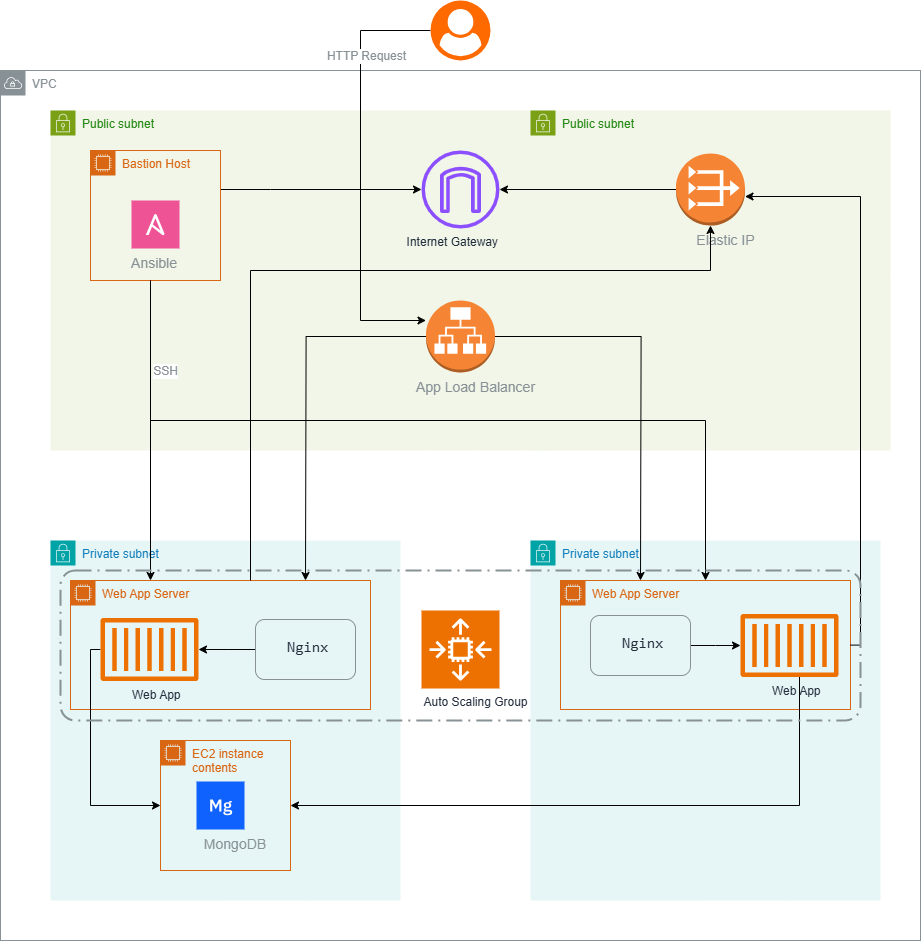

The diagram above was exported from draw.io. Its source (the exported page's mxGraphModel, read from the mxfile embedded in the PNG):
<mxGraphModel dx="2100" dy="2214" grid="1" gridSize="10" guides="1" tooltips="1" connect="1" arrows="1" fold="1" page="1" pageScale="1" pageWidth="850" pageHeight="1100" math="0" shadow="0">
  <root>
    <mxCell id="0" />
    <mxCell id="1" parent="0" />
    <mxCell id="1BAppVUoRZVre6j7pUlD-1" value="VPC" style="sketch=0;outlineConnect=0;gradientColor=none;html=1;whiteSpace=wrap;fontSize=12;fontStyle=0;shape=mxgraph.aws4.group;grIcon=mxgraph.aws4.group_vpc;strokeColor=#879196;fillColor=none;verticalAlign=top;align=left;spacingLeft=30;fontColor=#879196;dashed=0;" vertex="1" parent="1">
      <mxGeometry x="120" y="10" width="920" height="870" as="geometry" />
    </mxCell>
    <mxCell id="1BAppVUoRZVre6j7pUlD-3" value="Public subnet" style="points=[[0,0],[0.25,0],[0.5,0],[0.75,0],[1,0],[1,0.25],[1,0.5],[1,0.75],[1,1],[0.75,1],[0.5,1],[0.25,1],[0,1],[0,0.75],[0,0.5],[0,0.25]];outlineConnect=0;gradientColor=none;html=1;whiteSpace=wrap;fontSize=12;fontStyle=0;container=1;pointerEvents=0;collapsible=0;recursiveResize=0;shape=mxgraph.aws4.group;grIcon=mxgraph.aws4.group_security_group;grStroke=0;strokeColor=#7AA116;fillColor=#F2F6E8;verticalAlign=top;align=left;spacingLeft=30;fontColor=#248814;dashed=0;" vertex="1" parent="1">
      <mxGeometry x="170" y="50" width="500" height="340" as="geometry" />
    </mxCell>
    <mxCell id="1BAppVUoRZVre6j7pUlD-49" value="Internet Gateway" style="sketch=0;outlineConnect=0;fontColor=#232F3E;gradientColor=none;fillColor=#8C4FFF;strokeColor=none;dashed=0;verticalLabelPosition=bottom;verticalAlign=top;align=right;html=1;fontSize=12;fontStyle=0;aspect=fixed;pointerEvents=1;shape=mxgraph.aws4.internet_gateway;spacingLeft=30;fontFamily=Helvetica;" vertex="1" parent="1BAppVUoRZVre6j7pUlD-3">
      <mxGeometry x="371" y="40" width="78" height="78" as="geometry" />
    </mxCell>
    <mxCell id="1BAppVUoRZVre6j7pUlD-60" style="edgeStyle=orthogonalEdgeStyle;rounded=0;orthogonalLoop=1;jettySize=auto;html=1;fontFamily=Helvetica;fontSize=12;fontColor=#879196;fontStyle=0;" edge="1" parent="1BAppVUoRZVre6j7pUlD-3" source="1BAppVUoRZVre6j7pUlD-58" target="1BAppVUoRZVre6j7pUlD-49">
      <mxGeometry relative="1" as="geometry">
        <Array as="points">
          <mxPoint x="220" y="79" />
          <mxPoint x="220" y="79" />
        </Array>
      </mxGeometry>
    </mxCell>
    <mxCell id="1BAppVUoRZVre6j7pUlD-58" value="Bastion Host" style="points=[[0,0],[0.25,0],[0.5,0],[0.75,0],[1,0],[1,0.25],[1,0.5],[1,0.75],[1,1],[0.75,1],[0.5,1],[0.25,1],[0,1],[0,0.75],[0,0.5],[0,0.25]];outlineConnect=0;gradientColor=none;html=1;whiteSpace=wrap;fontSize=12;fontStyle=0;container=1;pointerEvents=0;collapsible=0;recursiveResize=0;shape=mxgraph.aws4.group;grIcon=mxgraph.aws4.group_ec2_instance_contents;strokeColor=#D86613;fillColor=none;verticalAlign=top;align=left;spacingLeft=30;fontColor=#D86613;dashed=0;sketch=0;fontFamily=Helvetica;" vertex="1" parent="1BAppVUoRZVre6j7pUlD-3">
      <mxGeometry x="40" y="40" width="130" height="130" as="geometry" />
    </mxCell>
    <mxCell id="1BAppVUoRZVre6j7pUlD-61" value="Ansible" style="shape=rect;fillColor=#EE5396;aspect=fixed;resizable=0;labelPosition=center;verticalLabelPosition=bottom;align=right;verticalAlign=top;strokeColor=none;fontSize=14;dashed=0;sketch=0;spacingLeft=30;fontFamily=Helvetica;fontColor=#879196;fontStyle=0;" vertex="1" parent="1BAppVUoRZVre6j7pUlD-58">
      <mxGeometry x="41" y="50" width="48" height="48" as="geometry" />
    </mxCell>
    <mxCell id="1BAppVUoRZVre6j7pUlD-62" value="" style="fillColor=#ffffff;strokeColor=none;dashed=0;outlineConnect=0;html=1;labelPosition=center;verticalLabelPosition=bottom;verticalAlign=top;part=1;movable=0;resizable=0;rotatable=0;shape=mxgraph.ibm_cloud.logo--ansible-community;sketch=0;align=left;spacingLeft=30;fontFamily=Helvetica;fontSize=12;fontColor=#879196;fontStyle=0;" vertex="1" parent="1BAppVUoRZVre6j7pUlD-61">
      <mxGeometry width="24" height="24" relative="1" as="geometry">
        <mxPoint x="12" y="12" as="offset" />
      </mxGeometry>
    </mxCell>
    <mxCell id="1BAppVUoRZVre6j7pUlD-4" value="Public subnet" style="points=[[0,0],[0.25,0],[0.5,0],[0.75,0],[1,0],[1,0.25],[1,0.5],[1,0.75],[1,1],[0.75,1],[0.5,1],[0.25,1],[0,1],[0,0.75],[0,0.5],[0,0.25]];outlineConnect=0;gradientColor=none;html=1;whiteSpace=wrap;fontSize=12;fontStyle=0;container=1;pointerEvents=0;collapsible=0;recursiveResize=0;shape=mxgraph.aws4.group;grIcon=mxgraph.aws4.group_security_group;grStroke=0;strokeColor=#7AA116;fillColor=#F2F6E8;verticalAlign=top;align=left;spacingLeft=30;fontColor=#248814;dashed=0;" vertex="1" parent="1">
      <mxGeometry x="650" y="50" width="360" height="340" as="geometry" />
    </mxCell>
    <mxCell id="1BAppVUoRZVre6j7pUlD-45" value="&lt;font style=&quot;font-size: 14px;&quot;&gt;Elastic IP&lt;/font&gt;" style="outlineConnect=0;dashed=0;verticalLabelPosition=bottom;verticalAlign=top;align=center;html=1;shape=mxgraph.aws3.vpc_nat_gateway;fillColor=#F58534;gradientColor=none;sketch=0;strokeColor=#879196;spacingLeft=30;fontFamily=Helvetica;fontSize=12;fontColor=#879196;fontStyle=0;" vertex="1" parent="1BAppVUoRZVre6j7pUlD-4">
      <mxGeometry x="145.5" y="43" width="69" height="72" as="geometry" />
    </mxCell>
    <mxCell id="1BAppVUoRZVre6j7pUlD-5" value="Private subnet" style="points=[[0,0],[0.25,0],[0.5,0],[0.75,0],[1,0],[1,0.25],[1,0.5],[1,0.75],[1,1],[0.75,1],[0.5,1],[0.25,1],[0,1],[0,0.75],[0,0.5],[0,0.25]];outlineConnect=0;gradientColor=none;html=1;whiteSpace=wrap;fontSize=12;fontStyle=0;container=1;pointerEvents=0;collapsible=0;recursiveResize=0;shape=mxgraph.aws4.group;grIcon=mxgraph.aws4.group_security_group;grStroke=0;strokeColor=#00A4A6;fillColor=#E6F6F7;verticalAlign=top;align=left;spacingLeft=30;fontColor=#147EBA;dashed=0;" vertex="1" parent="1">
      <mxGeometry x="170" y="480" width="350" height="360" as="geometry" />
    </mxCell>
    <mxCell id="1BAppVUoRZVre6j7pUlD-7" value="Web App Server" style="points=[[0,0],[0.25,0],[0.5,0],[0.75,0],[1,0],[1,0.25],[1,0.5],[1,0.75],[1,1],[0.75,1],[0.5,1],[0.25,1],[0,1],[0,0.75],[0,0.5],[0,0.25]];outlineConnect=0;gradientColor=none;html=1;whiteSpace=wrap;fontSize=12;fontStyle=0;container=1;pointerEvents=0;collapsible=0;recursiveResize=0;shape=mxgraph.aws4.group;grIcon=mxgraph.aws4.group_ec2_instance_contents;strokeColor=#D86613;fillColor=none;verticalAlign=top;align=left;spacingLeft=30;fontColor=#D86613;dashed=0;sketch=0;fontFamily=Helvetica;" vertex="1" parent="1BAppVUoRZVre6j7pUlD-5">
      <mxGeometry x="20" y="40" width="300" height="129" as="geometry" />
    </mxCell>
    <mxCell id="1BAppVUoRZVre6j7pUlD-30" value="EC2 instance contents" style="points=[[0,0],[0.25,0],[0.5,0],[0.75,0],[1,0],[1,0.25],[1,0.5],[1,0.75],[1,1],[0.75,1],[0.5,1],[0.25,1],[0,1],[0,0.75],[0,0.5],[0,0.25]];outlineConnect=0;gradientColor=none;html=1;whiteSpace=wrap;fontSize=12;fontStyle=0;container=1;pointerEvents=0;collapsible=0;recursiveResize=0;shape=mxgraph.aws4.group;grIcon=mxgraph.aws4.group_ec2_instance_contents;strokeColor=#D86613;fillColor=none;verticalAlign=top;align=left;spacingLeft=30;fontColor=#D86613;dashed=0;sketch=0;fontFamily=Helvetica;" vertex="1" parent="1BAppVUoRZVre6j7pUlD-5">
      <mxGeometry x="110" y="200" width="130" height="130" as="geometry" />
    </mxCell>
    <mxCell id="1BAppVUoRZVre6j7pUlD-31" value="MongoDB" style="shape=rect;fillColor=#0F62FE;aspect=fixed;resizable=0;labelPosition=center;verticalLabelPosition=bottom;align=center;verticalAlign=top;strokeColor=none;fontSize=14;dashed=0;sketch=0;spacingLeft=30;fontFamily=Helvetica;fontColor=#879196;fontStyle=0;" vertex="1" parent="1BAppVUoRZVre6j7pUlD-30">
      <mxGeometry x="36" y="41" width="48" height="48" as="geometry" />
    </mxCell>
    <mxCell id="1BAppVUoRZVre6j7pUlD-32" value="" style="fillColor=#ffffff;strokeColor=none;dashed=0;outlineConnect=0;html=1;labelPosition=center;verticalLabelPosition=bottom;verticalAlign=top;part=1;movable=0;resizable=0;rotatable=0;shape=mxgraph.ibm_cloud.database--mongodb;sketch=0;align=left;spacingLeft=30;fontFamily=Helvetica;fontSize=12;fontColor=#879196;fontStyle=0;" vertex="1" parent="1BAppVUoRZVre6j7pUlD-31">
      <mxGeometry width="24" height="24" relative="1" as="geometry">
        <mxPoint x="12" y="12" as="offset" />
      </mxGeometry>
    </mxCell>
    <mxCell id="1BAppVUoRZVre6j7pUlD-6" value="Private subnet" style="points=[[0,0],[0.25,0],[0.5,0],[0.75,0],[1,0],[1,0.25],[1,0.5],[1,0.75],[1,1],[0.75,1],[0.5,1],[0.25,1],[0,1],[0,0.75],[0,0.5],[0,0.25]];outlineConnect=0;gradientColor=none;html=1;whiteSpace=wrap;fontSize=12;fontStyle=0;container=1;pointerEvents=0;collapsible=0;recursiveResize=0;shape=mxgraph.aws4.group;grIcon=mxgraph.aws4.group_security_group;grStroke=0;strokeColor=#00A4A6;fillColor=#E6F6F7;verticalAlign=top;align=left;spacingLeft=30;fontColor=#147EBA;dashed=0;" vertex="1" parent="1">
      <mxGeometry x="650" y="480" width="350" height="360" as="geometry" />
    </mxCell>
    <mxCell id="1BAppVUoRZVre6j7pUlD-9" value="Web App Server" style="points=[[0,0],[0.25,0],[0.5,0],[0.75,0],[1,0],[1,0.25],[1,0.5],[1,0.75],[1,1],[0.75,1],[0.5,1],[0.25,1],[0,1],[0,0.75],[0,0.5],[0,0.25]];outlineConnect=0;gradientColor=none;html=1;whiteSpace=wrap;fontSize=12;fontStyle=0;container=1;pointerEvents=0;collapsible=0;recursiveResize=0;shape=mxgraph.aws4.group;grIcon=mxgraph.aws4.group_ec2_instance_contents;strokeColor=#D86613;fillColor=none;verticalAlign=top;align=left;spacingLeft=30;fontColor=#D86613;dashed=0;sketch=0;fontFamily=Helvetica;" vertex="1" parent="1BAppVUoRZVre6j7pUlD-6">
      <mxGeometry x="30" y="40" width="290" height="129" as="geometry" />
    </mxCell>
    <mxCell id="1BAppVUoRZVre6j7pUlD-38" style="edgeStyle=orthogonalEdgeStyle;rounded=0;orthogonalLoop=1;jettySize=auto;html=1;fontFamily=Helvetica;fontSize=12;fontColor=#879196;fontStyle=0;" edge="1" parent="1" source="1BAppVUoRZVre6j7pUlD-17" target="1BAppVUoRZVre6j7pUlD-33">
      <mxGeometry relative="1" as="geometry" />
    </mxCell>
    <mxCell id="1BAppVUoRZVre6j7pUlD-17" value="&lt;pre style=&quot;&quot;&gt;&lt;span style=&quot;background-color: initial;&quot;&gt;&lt;font style=&quot;font-size: 15px;&quot; color=&quot;#232f3e&quot;&gt;Nginx&lt;/font&gt;&lt;/span&gt;&lt;/pre&gt;" style="rounded=1;whiteSpace=wrap;html=1;dashed=0;sketch=0;strokeColor=#879196;align=left;verticalAlign=top;spacingLeft=30;fontFamily=Helvetica;fontSize=12;fontColor=#33001A;fontStyle=0;fillColor=none;gradientColor=none;" vertex="1" parent="1">
      <mxGeometry x="375" y="559" width="100" height="60" as="geometry" />
    </mxCell>
    <mxCell id="1BAppVUoRZVre6j7pUlD-26" style="edgeStyle=orthogonalEdgeStyle;rounded=0;orthogonalLoop=1;jettySize=auto;html=1;fontFamily=Helvetica;fontSize=12;fontColor=#879196;fontStyle=0;" edge="1" parent="1" source="1BAppVUoRZVre6j7pUlD-18">
      <mxGeometry relative="1" as="geometry">
        <mxPoint x="425" y="520" as="targetPoint" />
      </mxGeometry>
    </mxCell>
    <mxCell id="1BAppVUoRZVre6j7pUlD-29" style="edgeStyle=orthogonalEdgeStyle;rounded=0;orthogonalLoop=1;jettySize=auto;html=1;fontFamily=Helvetica;fontSize=12;fontColor=#879196;fontStyle=0;" edge="1" parent="1" source="1BAppVUoRZVre6j7pUlD-18">
      <mxGeometry relative="1" as="geometry">
        <mxPoint x="760" y="520" as="targetPoint" />
      </mxGeometry>
    </mxCell>
    <mxCell id="1BAppVUoRZVre6j7pUlD-43" style="edgeStyle=orthogonalEdgeStyle;rounded=0;orthogonalLoop=1;jettySize=auto;html=1;entryX=0;entryY=0.5;entryDx=0;entryDy=0;fontFamily=Helvetica;fontSize=12;fontColor=#879196;fontStyle=0;" edge="1" parent="1" source="1BAppVUoRZVre6j7pUlD-33" target="1BAppVUoRZVre6j7pUlD-30">
      <mxGeometry relative="1" as="geometry">
        <Array as="points">
          <mxPoint x="210" y="589" />
          <mxPoint x="210" y="745" />
        </Array>
      </mxGeometry>
    </mxCell>
    <mxCell id="1BAppVUoRZVre6j7pUlD-33" value="Web App" style="sketch=0;outlineConnect=0;fontColor=#232F3E;gradientColor=none;fillColor=#ED7100;strokeColor=none;dashed=0;verticalLabelPosition=bottom;verticalAlign=top;align=left;html=1;fontSize=12;fontStyle=0;aspect=fixed;pointerEvents=1;shape=mxgraph.aws4.container_1;spacingLeft=30;fontFamily=Helvetica;" vertex="1" parent="1">
      <mxGeometry x="220" y="557.36" width="98" height="63.29" as="geometry" />
    </mxCell>
    <mxCell id="1BAppVUoRZVre6j7pUlD-40" style="edgeStyle=orthogonalEdgeStyle;rounded=0;orthogonalLoop=1;jettySize=auto;html=1;fontFamily=Helvetica;fontSize=12;fontColor=#879196;fontStyle=0;" edge="1" parent="1" source="1BAppVUoRZVre6j7pUlD-36" target="1BAppVUoRZVre6j7pUlD-39">
      <mxGeometry relative="1" as="geometry" />
    </mxCell>
    <mxCell id="1BAppVUoRZVre6j7pUlD-36" value="&lt;pre style=&quot;&quot;&gt;&lt;span style=&quot;background-color: initial;&quot;&gt;&lt;font style=&quot;font-size: 15px;&quot; color=&quot;#232f3e&quot;&gt;Nginx&lt;/font&gt;&lt;/span&gt;&lt;/pre&gt;" style="rounded=1;whiteSpace=wrap;html=1;dashed=0;sketch=0;strokeColor=#879196;align=left;verticalAlign=top;spacingLeft=30;fontFamily=Helvetica;fontSize=12;fontColor=#33001A;fontStyle=0;fillColor=none;gradientColor=none;" vertex="1" parent="1">
      <mxGeometry x="710" y="555" width="100" height="60" as="geometry" />
    </mxCell>
    <mxCell id="1BAppVUoRZVre6j7pUlD-42" style="edgeStyle=orthogonalEdgeStyle;rounded=0;orthogonalLoop=1;jettySize=auto;html=1;entryX=1;entryY=0.5;entryDx=0;entryDy=0;fontFamily=Helvetica;fontSize=12;fontColor=#879196;fontStyle=0;" edge="1" parent="1" source="1BAppVUoRZVre6j7pUlD-39" target="1BAppVUoRZVre6j7pUlD-30">
      <mxGeometry relative="1" as="geometry">
        <Array as="points">
          <mxPoint x="919" y="745" />
        </Array>
      </mxGeometry>
    </mxCell>
    <mxCell id="1BAppVUoRZVre6j7pUlD-39" value="Web App" style="sketch=0;outlineConnect=0;fontColor=#232F3E;gradientColor=none;fillColor=#ED7100;strokeColor=none;dashed=0;verticalLabelPosition=bottom;verticalAlign=top;align=left;html=1;fontSize=12;fontStyle=0;aspect=fixed;pointerEvents=1;shape=mxgraph.aws4.container_1;spacingLeft=30;fontFamily=Helvetica;" vertex="1" parent="1">
      <mxGeometry x="860" y="553.36" width="98" height="63.29" as="geometry" />
    </mxCell>
    <mxCell id="1BAppVUoRZVre6j7pUlD-18" value="&lt;font style=&quot;font-size: 14px;&quot;&gt;App Load Balancer&lt;/font&gt;" style="outlineConnect=0;dashed=0;verticalLabelPosition=bottom;verticalAlign=top;align=center;html=1;shape=mxgraph.aws3.application_load_balancer;fillColor=#F58534;gradientColor=none;sketch=0;strokeColor=#879196;spacingLeft=30;fontFamily=Helvetica;fontSize=12;fontColor=#879196;fontStyle=0;" vertex="1" parent="1">
      <mxGeometry x="545.5" y="240" width="69" height="72" as="geometry" />
    </mxCell>
    <mxCell id="1BAppVUoRZVre6j7pUlD-50" style="edgeStyle=orthogonalEdgeStyle;rounded=0;orthogonalLoop=1;jettySize=auto;html=1;fontFamily=Helvetica;fontSize=12;fontColor=#879196;fontStyle=0;" edge="1" parent="1" source="1BAppVUoRZVre6j7pUlD-45" target="1BAppVUoRZVre6j7pUlD-49">
      <mxGeometry relative="1" as="geometry" />
    </mxCell>
    <mxCell id="1BAppVUoRZVre6j7pUlD-47" style="edgeStyle=orthogonalEdgeStyle;rounded=0;orthogonalLoop=1;jettySize=auto;html=1;fontFamily=Helvetica;fontSize=12;fontColor=#879196;fontStyle=0;" edge="1" parent="1" source="1BAppVUoRZVre6j7pUlD-7" target="1BAppVUoRZVre6j7pUlD-45">
      <mxGeometry relative="1" as="geometry">
        <Array as="points">
          <mxPoint x="370" y="210" />
          <mxPoint x="830" y="210" />
        </Array>
      </mxGeometry>
    </mxCell>
    <mxCell id="1BAppVUoRZVre6j7pUlD-48" style="edgeStyle=orthogonalEdgeStyle;rounded=0;orthogonalLoop=1;jettySize=auto;html=1;fontFamily=Helvetica;fontSize=12;fontColor=#879196;fontStyle=0;" edge="1" parent="1" source="1BAppVUoRZVre6j7pUlD-9" target="1BAppVUoRZVre6j7pUlD-45">
      <mxGeometry relative="1" as="geometry">
        <Array as="points">
          <mxPoint x="980" y="584" />
          <mxPoint x="980" y="136" />
        </Array>
      </mxGeometry>
    </mxCell>
    <mxCell id="1BAppVUoRZVre6j7pUlD-56" style="edgeStyle=orthogonalEdgeStyle;rounded=0;orthogonalLoop=1;jettySize=auto;html=1;fontFamily=Helvetica;fontSize=12;fontColor=#879196;fontStyle=0;" edge="1" parent="1" source="1BAppVUoRZVre6j7pUlD-55" target="1BAppVUoRZVre6j7pUlD-18">
      <mxGeometry relative="1" as="geometry">
        <Array as="points">
          <mxPoint x="480" y="-30" />
          <mxPoint x="480" y="260" />
        </Array>
      </mxGeometry>
    </mxCell>
    <mxCell id="1BAppVUoRZVre6j7pUlD-57" value="HTTP Request" style="edgeLabel;html=1;align=center;verticalAlign=middle;resizable=0;points=[];dashed=0;sketch=0;strokeColor=#879196;spacingLeft=30;fontFamily=Helvetica;fontSize=12;fontColor=#879196;fontStyle=0;fillColor=none;gradientColor=none;" vertex="1" connectable="0" parent="1BAppVUoRZVre6j7pUlD-56">
      <mxGeometry x="-0.2704" y="-1" relative="1" as="geometry">
        <mxPoint x="-9" y="-61" as="offset" />
      </mxGeometry>
    </mxCell>
    <mxCell id="1BAppVUoRZVre6j7pUlD-55" value="" style="points=[];aspect=fixed;html=1;align=center;shadow=0;dashed=0;fillColor=#FF6A00;strokeColor=none;shape=mxgraph.alibaba_cloud.user;sketch=0;verticalAlign=top;spacingLeft=30;fontFamily=Helvetica;fontSize=12;fontColor=#879196;fontStyle=0;" vertex="1" parent="1">
      <mxGeometry x="550" y="-60" width="60" height="60" as="geometry" />
    </mxCell>
    <mxCell id="1BAppVUoRZVre6j7pUlD-10" value="Auto Scaling Group" style="sketch=0;points=[[0,0,0],[0.25,0,0],[0.5,0,0],[0.75,0,0],[1,0,0],[0,1,0],[0.25,1,0],[0.5,1,0],[0.75,1,0],[1,1,0],[0,0.25,0],[0,0.5,0],[0,0.75,0],[1,0.25,0],[1,0.5,0],[1,0.75,0]];outlineConnect=0;fontColor=#232F3E;fillColor=#ED7100;strokeColor=#ffffff;dashed=0;verticalLabelPosition=bottom;verticalAlign=top;align=center;html=1;fontSize=12;fontStyle=0;aspect=fixed;shape=mxgraph.aws4.resourceIcon;resIcon=mxgraph.aws4.auto_scaling2;spacingLeft=30;fontFamily=Helvetica;" vertex="1" parent="1">
      <mxGeometry x="541" y="550" width="78" height="78" as="geometry" />
    </mxCell>
    <mxCell id="1BAppVUoRZVre6j7pUlD-63" style="edgeStyle=orthogonalEdgeStyle;rounded=0;orthogonalLoop=1;jettySize=auto;html=1;entryX=0.119;entryY=0.133;entryDx=0;entryDy=0;entryPerimeter=0;fontFamily=Helvetica;fontSize=12;fontColor=#879196;fontStyle=0;" edge="1" parent="1" source="1BAppVUoRZVre6j7pUlD-58">
      <mxGeometry relative="1" as="geometry">
        <mxPoint x="269" y="230" as="sourcePoint" />
        <mxPoint x="268.95000000000005" y="519.95" as="targetPoint" />
        <Array as="points">
          <mxPoint x="270" y="520" />
        </Array>
      </mxGeometry>
    </mxCell>
    <mxCell id="1BAppVUoRZVre6j7pUlD-65" value="SSH" style="edgeLabel;html=1;align=center;verticalAlign=middle;resizable=0;points=[];dashed=0;sketch=0;strokeColor=#879196;spacingLeft=30;fontFamily=Helvetica;fontSize=12;fontColor=#879196;fontStyle=0;fillColor=none;gradientColor=none;" vertex="1" connectable="0" parent="1BAppVUoRZVre6j7pUlD-63">
      <mxGeometry x="-0.5505" relative="1" as="geometry">
        <mxPoint x="-1" y="22" as="offset" />
      </mxGeometry>
    </mxCell>
    <mxCell id="1BAppVUoRZVre6j7pUlD-66" style="edgeStyle=orthogonalEdgeStyle;rounded=0;orthogonalLoop=1;jettySize=auto;html=1;fontFamily=Helvetica;fontSize=12;fontColor=#879196;fontStyle=0;" edge="1" parent="1" source="1BAppVUoRZVre6j7pUlD-58" target="1BAppVUoRZVre6j7pUlD-9">
      <mxGeometry relative="1" as="geometry">
        <Array as="points">
          <mxPoint x="270" y="360" />
          <mxPoint x="825" y="360" />
        </Array>
      </mxGeometry>
    </mxCell>
    <mxCell id="1BAppVUoRZVre6j7pUlD-14" value="" style="rounded=1;arcSize=10;dashed=1;fillColor=none;gradientColor=none;dashPattern=8 3 1 3;strokeWidth=2;sketch=0;strokeColor=#879196;align=left;verticalAlign=top;spacingLeft=30;fontFamily=Helvetica;fontSize=12;fontColor=#879196;fontStyle=0;" vertex="1" parent="1">
      <mxGeometry x="180" y="510" width="800" height="150" as="geometry" />
    </mxCell>
  </root>
</mxGraphModel>